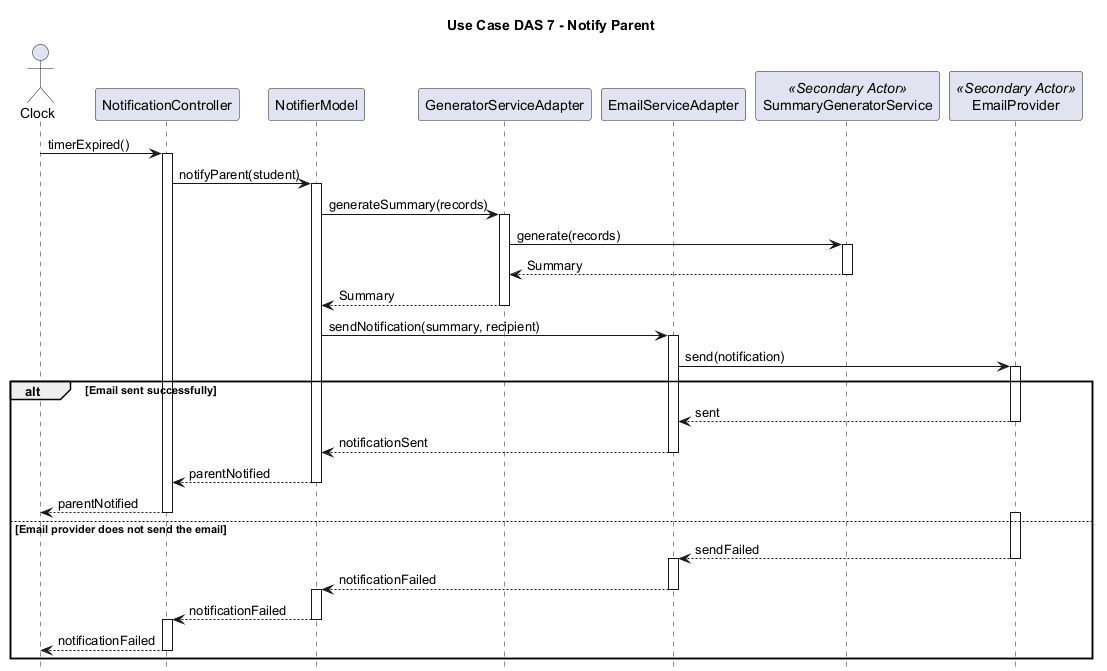

The diagram above was rendered by PlantUML. Its source (embedded in the PNG):
@startuml
title Use Case DAS 7 - Notify Parent

hide footbox
autoactivate off
skinparam backgroundColor white

actor Clock
participant NotificationController
participant NotifierModel
participant GeneratorServiceAdapter
participant EmailServiceAdapter
participant SummaryGeneratorService as SummaryService <<Secondary Actor>>
participant EmailProvider <<Secondary Actor>>

Clock -> NotificationController : timerExpired()
activate NotificationController
NotificationController -> NotifierModel : notifyParent(student)
activate NotifierModel

NotifierModel -> GeneratorServiceAdapter : generateSummary(records)
activate GeneratorServiceAdapter
GeneratorServiceAdapter -> SummaryService : generate(records)
activate SummaryService
SummaryService --> GeneratorServiceAdapter -- : Summary
GeneratorServiceAdapter --> NotifierModel -- : Summary

NotifierModel -> EmailServiceAdapter : sendNotification(summary, recipient)
activate EmailServiceAdapter
EmailServiceAdapter -> EmailProvider : send(notification)
activate EmailProvider

alt Email sent successfully
  EmailProvider --> EmailServiceAdapter -- : sent
  EmailServiceAdapter --> NotifierModel -- : notificationSent
  NotifierModel --> NotificationController -- : parentNotified
  NotificationController --> Clock -- : parentNotified
else Email provider does not send the email
  activate EmailProvider
  EmailProvider --> EmailServiceAdapter -- : sendFailed
  activate EmailServiceAdapter
  EmailServiceAdapter --> NotifierModel -- : notificationFailed
  activate NotifierModel
  NotifierModel --> NotificationController -- : notificationFailed
  activate NotificationController
  NotificationController --> Clock -- : notificationFailed
end

@enduml